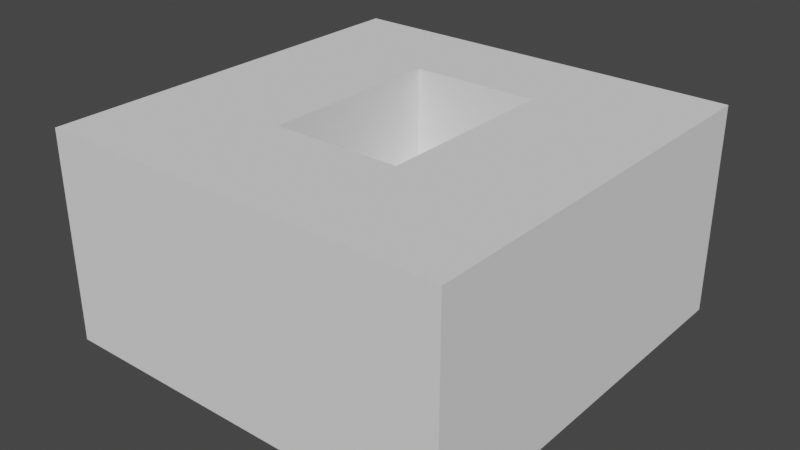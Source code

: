 # Source: CementShoes.blend  (saved by Blender 2.83.19; exported with 4.5.12 LTS)
import bpy
from mathutils import Matrix  # noqa: F401  (used for matrix-valued properties, if any)

bpy.ops.wm.read_factory_settings(use_empty=True)
scene = bpy.context.scene
scene.name = 'Scene'

# ---- collections
col_collection = bpy.data.collections.new('Collection'); scene.collection.children.link(col_collection)

# ---- world
world_world = bpy.data.worlds.new('World'); scene.world = world_world
world_world.use_nodes = True; world_world.node_tree.nodes.clear()
_N = world_world.node_tree.nodes; _L = world_world.node_tree.links
n0 = _N.new('ShaderNodeOutputWorld'); n0.name = 'World Output'; n0.location = (300, 300)
n1 = _N.new('ShaderNodeBackground'); n1.name = 'Background'; n1.location = (10, 300)
n1.inputs[0].default_value = (0.05088, 0.05088, 0.05088, 1.0)
_L.new(n1.outputs[0], n0.inputs[0])
n0.is_active_output = True
world_world.color = (0.05088, 0.05088, 0.05088)
world_world.use_sun_shadow = False
world_world.sun_shadow_jitter_overblur = 0.0

# ---- meshes
me_cube_001 = bpy.data.meshes.new('Cube.001')
me_cube_001.from_pydata([(-1.0, -1.0, -1.0), (-1.0, -1.0, 0.02469), (-1.0, 1.0, -1.0), (-1.0, 1.0, 0.02469), (1.0, -1.0, -1.0), (1.0, -1.0, 0.02469), (1.0, 1.0, -1.0), (1.0, 1.0, 0.02469), (-0.3161, -0.4031, 0.02469), (-0.3161, 0.5192, 0.02469), (0.3161, 0.5192, 0.02469), (0.3161, -0.4031, 0.02469), (-0.3161, -0.4031, -0.4514), (-0.3161, 0.5192, -0.4514), (0.3161, 0.5192, -0.4514), (0.3161, -0.4031, -0.4514)], [], [(0, 1, 3, 2), (2, 3, 7, 6), (6, 7, 5, 4), (4, 5, 1, 0), (2, 6, 4, 0), (3, 1, 8, 9), (8, 11, 15, 12), (1, 5, 11, 8), (7, 3, 9, 10), (5, 7, 10, 11), (14, 13, 12, 15), (10, 9, 13, 14), (11, 10, 14, 15), (9, 8, 12, 13)])
_uv = me_cube_001.uv_layers.new(name='UVMap')
_uv.uv.foreach_set('vector', [0.6461, 0.9922, 0.4272, 0.9922, 0.4272, 0.4961, 0.6461, 0.4961, 0.865, 0.9922, 0.6461, 0.9922, 0.6461, 0.4961, 0.865, 0.4961, 0.6461, 0.4961, 0.4272, 0.4961, 0.4272, 5.914e-08, 0.6461, 0.0, 0.6461, 4.436e-08, 0.865, 0.0, 0.865, 0.4961, 0.6461, 0.4961, 0.4272, 0.9922, 2.546e-08, 0.9922, 0.0, 0.4961, 0.4272, 0.4961, 0.4272, 0.4961, 6.366e-08, 0.4961, 0.1275, 0.3265, 0.3245, 0.3265, 0.865, 1.0, 0.865, 0.8432, 0.9666, 0.8432, 0.9666, 1.0, 6.366e-08, 0.4961, 0.0, 7.393e-08, 0.1275, 0.1696, 0.1275, 0.3265, 0.4272, 0.0, 0.4272, 0.4961, 0.3245, 0.3265, 0.3245, 0.1696, 0.0, 7.393e-08, 0.4272, 0.0, 0.3245, 0.1696, 0.1275, 0.1696, 1.0, 0.2288, 0.865, 0.2288, 0.865, 0.0, 1.0, 2.957e-08, 0.9666, 0.6863, 0.9666, 0.8432, 0.865, 0.8432, 0.865, 0.6863, 0.865, 0.4576, 0.865, 0.2288, 0.9666, 0.2288, 0.9666, 0.4576, 0.9666, 0.4576, 0.9666, 0.6863, 0.865, 0.6863, 0.865, 0.4576])
me_cube_001.use_remesh_fix_poles = True
me_cube_001.use_remesh_preserve_attributes = False
me_cube_001.use_mirror_vertex_groups = False
me_cube_001.update()

# ---- objects
ob_cube = bpy.data.objects.new('Cube', me_cube_001)

# ---- transforms, parenting, visibility, modifiers, constraints
ob_cube.location = (0.0, 0.0, 0.0)
ob_cube.lineart.crease_threshold = 0.0

# ---- collection membership
col_collection.objects.link(ob_cube)

# ---- scene / render settings (as saved in the file)
scene.frame_start = 1; scene.frame_end = 250; scene.frame_set(1)
scene.render.engine = 'BLENDER_EEVEE_NEXT'
scene.cycles.use_denoising = False
scene.cycles.samples = 128
scene.cycles.sampling_pattern = 'TABULATED_SOBOL'
scene.cycles.use_adaptive_sampling = False
scene.cycles.use_light_tree = False
scene.view_settings.view_transform = 'Filmic'
bpy.context.view_layer.update()

# ---- added for rendering (the .blend has no active camera and no usable light): camera, sun
cam_auto = bpy.data.cameras.new('AutoCamera')
cam_auto.lens = 50.0
cam_auto.sensor_width = 36.0
cam_auto.clip_end = 1000.0
ob_auto_camera = bpy.data.objects.new('AutoCamera', cam_auto)
scene.collection.objects.link(ob_auto_camera)
ob_auto_camera.location = (2.78337, -3.34004, 1.73904)
ob_auto_camera.rotation_euler = (1.09748, -7.21219e-08, 0.694738)
scene.camera = ob_auto_camera
light_auto_sun = bpy.data.lights.new('AutoSun', 'SUN')
light_auto_sun.energy = 3.0
light_auto_sun.angle = 0.0523599
ob_auto_sun = bpy.data.objects.new('AutoSun', light_auto_sun)
scene.collection.objects.link(ob_auto_sun)
ob_auto_sun.rotation_euler = (0.872665, 0.174533, 0.523599)
bpy.context.view_layer.update()
